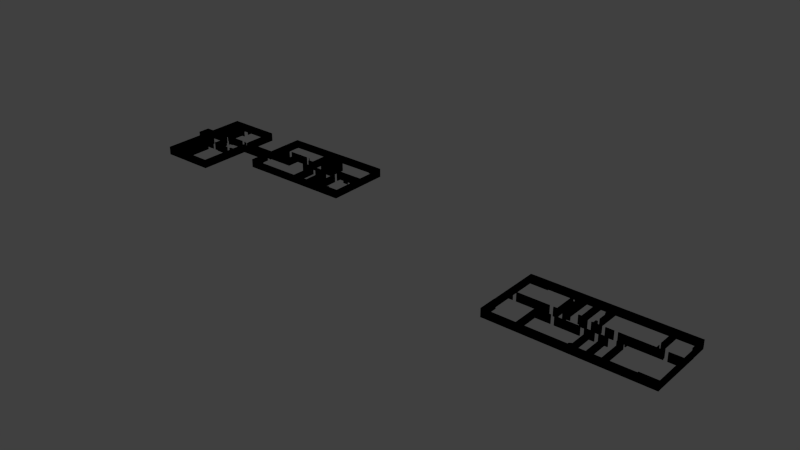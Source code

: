 # Source: second-floor.blend  (saved by Blender 2.78.0; exported with 4.5.12 LTS)
import bpy
from mathutils import Matrix  # noqa: F401  (used for matrix-valued properties, if any)

bpy.ops.wm.read_factory_settings(use_empty=True)
scene = bpy.context.scene
scene.name = 'Scene'

# ---- collections
col_collection_1 = bpy.data.collections.new('Collection 1'); scene.collection.children.link(col_collection_1)

# ---- materials (node trees are filled in below, after node groups)
mat_walls = bpy.data.materials.new('Walls')
mat_walls.alpha_threshold = 0.0
mat_walls.diffuse_color = (0.0, 0.0, 0.0, 1.0)
mat_walls.roughness = 0.5
mat_walls.specular_intensity = 1.0

# ---- material node trees

# ---- world
world_world = bpy.data.worlds.new('World'); scene.world = world_world
world_world.color = (0.05088, 0.05088, 0.05088)
world_world.use_sun_shadow = False
world_world.sun_shadow_jitter_overblur = 0.0
world_world.cycles.sampling_method = 'NONE'
world_world.cycles.sample_map_resolution = 256

# ---- meshes
me_walls = bpy.data.meshes.new('Walls')
me_walls.from_pydata([(0.1473, -0.03173, 0.0), (0.1546, -0.03173, 0.0), (0.1545, -0.03472, 0.0), (0.1543, -0.03472, 0.0), (0.1543, -0.03197, 0.0), (0.1472, -0.03197, 0.0), (0.1465, -0.03177, 0.0), (0.1472, -0.03181, 0.0), (0.1472, -0.05939, 0.0), (0.1463, -0.05931, 0.0), (0.1465, -0.02537, 0.0), (0.1419, -0.02529, 0.0), (0.1419, -0.03258, 0.0), (0.1464, -0.03266, 0.0), (0.1464, -0.03177, 0.0), (0.1425, -0.03169, 0.0), (0.1425, -0.02601, 0.0), (0.1466, -0.0261, 0.0), (0.178, -0.03701, 0.0), (0.1778, -0.03719, 0.0), (0.176, -0.03719, 0.0), (0.176, -0.03772, 0.0), (0.1759, -0.03782, 0.0), (0.1756, -0.03782, 0.0), (0.1756, -0.03802, 0.0), (0.1763, -0.03802, 0.0), (0.1763, -0.03744, 0.0), (0.1778, -0.03746, 0.0), (0.178, -0.03766, 0.0), (0.1629, -0.03713, 0.0), (0.1648, -0.03715, 0.0), (0.1648, -0.0377, 0.0), (0.1736, -0.03776, 0.0), (0.1736, -0.03802, 0.0), (0.1645, -0.03798, 0.0), (0.1645, -0.0374, 0.0), (0.1629, -0.0374, 0.0), (0.1629, -0.02875, 0.0), (0.1626, -0.02875, 0.0), (0.1626, -0.03697, 0.0), (0.1621, -0.03721, 0.0), (0.1619, -0.03717, 0.0), (0.1619, -0.03742, 0.0), (0.1623, -0.0374, 0.0), (0.1626, -0.03758, 0.0), (0.1629, -0.03738, 0.0), (0.1737, -0.02533, 0.0), (0.1646, -0.02531, 0.0), (0.1646, -0.02589, 0.0), (0.1632, -0.02587, 0.0), (0.1629, -0.02569, 0.0), (0.1626, -0.02587, 0.0), (0.1621, -0.02589, 0.0), (0.1621, -0.02612, 0.0), (0.1626, -0.02612, 0.0), (0.1626, -0.02695, 0.0), (0.1628, -0.02697, 0.0), (0.1629, -0.02622, 0.0), (0.1632, -0.02616, 0.0), (0.1648, -0.02616, 0.0), (0.1648, -0.02559, 0.0), (0.1736, -0.02559, 0.0), (0.1778, -0.02597, 0.0), (0.1764, -0.02595, 0.0), (0.1764, -0.02535, 0.0), (0.1757, -0.02537, 0.0), (0.1757, -0.02565, 0.0), (0.1762, -0.02565, 0.0), (0.1762, -0.02624, 0.0), (0.1778, -0.02624, 0.0), (0.1525, -0.03709, 0.0), (0.1524, -0.05344, 0.0), (0.1527, -0.05342, 0.0), (0.1528, -0.03734, 0.0), (0.1579, -0.0374, 0.0), (0.1579, -0.03798, 0.0), (0.1582, -0.03798, 0.0), (0.1582, -0.03736, 0.0), (0.1601, -0.0374, 0.0), (0.1601, -0.03713, 0.0), (0.1545, -0.03712, 0.0), (0.1546, -0.03609, 0.0), (0.1543, -0.03609, 0.0), (0.1543, -0.03713, 0.0), (0.1582, -0.03979, 0.0), (0.1579, -0.03981, 0.0), (0.1578, -0.05346, 0.0), (0.1582, -0.05346, 0.0), (0.1598, -0.0535, 0.0), (0.1524, -0.05344, 0.0), (0.1524, -0.0537, 0.0), (0.1598, -0.05372, 0.0), (0.1544, -0.05943, 0.0), (0.1596, -0.05945, 0.0), (0.1596, -0.05676, 0.0), (0.1599, -0.05672, 0.0), (0.1599, -0.05947, 0.0), (0.162, -0.05947, 0.0), (0.162, -0.06032, 0.0), (0.1463, -0.06022, 0.0), (0.1463, -0.05935, 0.0), (0.1541, -0.05945, 0.0), (0.1541, -0.0537, 0.0), (0.1544, -0.0537, 0.0), (0.1787, -0.05957, 0.0), (0.1786, -0.06042, 0.0), (0.162, -0.06034, 0.0), (0.162, -0.05947, 0.0), (0.1475, -0.02581, 0.0), (0.1581, -0.02597, 0.0), (0.158, -0.02529, 0.0), (0.1583, -0.02525, 0.0), (0.1583, -0.02585, 0.0), (0.1602, -0.02593, 0.0), (0.1602, -0.02614, 0.0), (0.1475, -0.02614, 0.0), (0.1529, -0.01159, 0.0), (0.1528, -0.02581, 0.0), (0.1526, -0.02581, 0.0), (0.1526, -0.01155, 0.0), (0.1584, -0.01168, 0.0), (0.1583, -0.02346, 0.0), (0.158, -0.02342, 0.0), (0.1581, -0.01164, 0.0), (0.1527, -0.01131, 0.0), (0.1603, -0.01131, 0.0), (0.1603, -0.01168, 0.0), (0.1526, -0.01159, 0.0), (0.16, -0.005721, 0.0), (0.1599, -0.008354, 0.0), (0.1602, -0.008395, 0.0), (0.1602, -0.005762, 0.0), (0.1545, -0.005721, 0.0), (0.1545, -0.01135, 0.0), (0.1548, -0.01135, 0.0), (0.1547, -0.005681, 0.0), (0.1625, -0.004871, 0.0), (0.1789, -0.004992, 0.0), (0.1789, -0.02513, 0.0), (0.1781, -0.02513, 0.0), (0.1781, -0.005762, 0.0), (0.1624, -0.005721, 0.0), (0.1466, -0.00466, 0.0), (0.1466, -0.02608, 0.0), (0.1475, -0.02608, 0.0), (0.1475, -0.005543, 0.0), (0.1624, -0.005691, 0.0), (0.1625, -0.004815, 0.0), (0.1779, -0.05951, 0.0), (0.1781, -0.02863, 0.0), (0.1784, -0.02863, 0.0), (0.1783, -0.02843, 0.0), (0.1786, -0.0284, 0.0), (0.1786, -0.02858, 0.0), (0.1788, -0.02863, 0.0), (0.1787, -0.05957, 0.0), (0.4376, -0.06765, 0.0), (0.436, -0.06768, 0.0), (0.436, -0.06732, 0.0), (0.4376, -0.06729, 0.0), (0.4431, -0.06772, 0.0), (0.4416, -0.06765, 0.0), (0.4417, -0.06729, 0.0), (0.4431, -0.06725, 0.0), (0.4474, -0.06911, 0.0), (0.4474, -0.06875, 0.0), (0.4435, -0.06871, 0.0), (0.4436, -0.05004, 0.0), (0.4431, -0.05011, 0.0), (0.4432, -0.06911, 0.0), (0.4514, -0.05004, 0.0), (0.4513, -0.06437, 0.0), (0.4509, -0.06437, 0.0), (0.4509, -0.05823, 0.0), (0.4502, -0.05826, 0.0), (0.4502, -0.05525, 0.0), (0.4509, -0.05528, 0.0), (0.4509, -0.05004, 0.0), (0.4546, -0.06908, 0.0), (0.4494, -0.06911, 0.0), (0.4495, -0.06871, 0.0), (0.4502, -0.06871, 0.0), (0.4502, -0.06649, 0.0), (0.4513, -0.06646, 0.0), (0.4513, -0.06868, 0.0), (0.4538, -0.06871, 0.0), (0.4539, -0.06735, 0.0), (0.4542, -0.06735, 0.0), (0.4542, -0.06878, 0.0), (0.4545, -0.06878, 0.0), (0.4611, -0.06871, 0.0), (0.4611, -0.06911, 0.0), (0.4566, -0.06911, 0.0), (0.4567, -0.06865, 0.0), (0.4677, -0.06871, 0.0), (0.4677, -0.06904, 0.0), (0.4631, -0.06908, 0.0), (0.4632, -0.06865, 0.0), (0.4823, -0.05011, 0.0), (0.4823, -0.0645, 0.0), (0.4818, -0.06443, 0.0), (0.4819, -0.05007, 0.0), (0.4145, -0.04977, 0.0), (0.4145, -0.05074, 0.0), (0.404, -0.0507, 0.0), (0.404, -0.04981, 0.0), (0.4066, -0.06911, 0.0), (0.4043, -0.06914, 0.0), (0.4044, -0.06878, 0.0), (0.4066, -0.06878, 0.0), (0.4942, -0.05007, 0.0), (0.4145, -0.05007, 0.0), (0.4145, -0.04977, 0.0), (0.4942, -0.04977, 0.0), (0.495, -0.06914, 0.0), (0.4878, -0.06908, 0.0), (0.4878, -0.06865, 0.0), (0.4949, -0.06861, 0.0), (0.4683, -0.06911, 0.0), (0.4858, -0.06908, 0.0), (0.4858, -0.06878, 0.0), (0.4855, -0.06875, 0.0), (0.4855, -0.06725, 0.0), (0.485, -0.06735, 0.0), (0.485, -0.06871, 0.0), (0.4822, -0.06875, 0.0), (0.4822, -0.06642, 0.0), (0.4819, -0.06642, 0.0), (0.4819, -0.06868, 0.0), (0.4683, -0.06871, 0.0), (0.4683, -0.06871, 0.0), (0.4682, -0.0707, 0.0), (0.4677, -0.07074, 0.0), (0.4678, -0.06868, 0.0), (0.4677, -0.07561, 0.0), (0.4661, -0.07561, 0.0), (0.4661, -0.07521, 0.0), (0.4677, -0.07525, 0.0), (0.4683, -0.09097, 0.0), (0.4683, -0.07266, 0.0), (0.4678, -0.07266, 0.0), (0.4677, -0.091, 0.0), (0.4604, -0.07561, 0.0), (0.4604, -0.09097, 0.0), (0.4598, -0.09093, 0.0), (0.4599, -0.07564, 0.0), (0.462, -0.07528, 0.0), (0.462, -0.07561, 0.0), (0.457, -0.07568, 0.0), (0.4571, -0.07525, 0.0), (0.4551, -0.07525, 0.0), (0.4551, -0.07571, 0.0), (0.4525, -0.07568, 0.0), (0.4525, -0.08964, 0.0), (0.4512, -0.0906, 0.0), (0.4512, -0.09097, 0.0), (0.4507, -0.09097, 0.0), (0.4507, -0.09017, 0.0), (0.4521, -0.08934, 0.0), (0.4522, -0.07564, 0.0), (0.4496, -0.07561, 0.0), (0.4496, -0.07521, 0.0), (0.4476, -0.07525, 0.0), (0.4476, -0.07571, 0.0), (0.4339, -0.07564, 0.0), (0.4339, -0.07521, 0.0), (0.4237, -0.07246, 0.0), (0.4232, -0.07246, 0.0), (0.4232, -0.09097, 0.0), (0.4237, -0.09097, 0.0), (0.4237, -0.07564, 0.0), (0.432, -0.07564, 0.0), (0.432, -0.07525, 0.0), (0.4237, -0.07531, 0.0), (0.436, -0.05007, 0.0), (0.4359, -0.06921, 0.0), (0.4342, -0.06911, 0.0), (0.4342, -0.06871, 0.0), (0.4355, -0.06868, 0.0), (0.4354, -0.05007, 0.0), (0.4354, -0.05866, 0.0), (0.4354, -0.05903, 0.0), (0.4314, -0.05903, 0.0), (0.4315, -0.05873, 0.0), (0.4314, -0.05296, 0.0), (0.4309, -0.05296, 0.0), (0.4309, -0.05001, 0.0), (0.4313, -0.05007, 0.0), (0.4321, -0.06914, 0.0), (0.4292, -0.06921, 0.0), (0.4292, -0.06871, 0.0), (0.431, -0.06868, 0.0), (0.431, -0.05501, 0.0), (0.4314, -0.05498, 0.0), (0.4314, -0.06865, 0.0), (0.4321, -0.06868, 0.0), (0.4271, -0.06868, 0.0), (0.4271, -0.06914, 0.0), (0.4236, -0.06918, 0.0), (0.4237, -0.07037, 0.0), (0.4232, -0.0703, 0.0), (0.4232, -0.06914, 0.0), (0.4086, -0.06914, 0.0), (0.4087, -0.06868, 0.0), (0.4043, -0.0508, 0.0), (0.4043, -0.08069, 0.0), (0.404, -0.08069, 0.0), (0.404, -0.05077, 0.0), (0.4043, -0.08065, 0.0), (0.4043, -0.0508, 0.0), (0.404, -0.0508, 0.0), (0.404, -0.08065, 0.0), (0.4051, -0.08075, 0.0), (0.405, -0.0913, 0.0), (0.4039, -0.09133, 0.0), (0.4039, -0.08072, 0.0), (0.485, -0.09123, 0.0), (0.405, -0.09127, 0.0), (0.405, -0.09097, 0.0), (0.485, -0.091, 0.0), (0.4954, -0.0903, 0.0), (0.4954, -0.09123, 0.0), (0.485, -0.09123, 0.0), (0.485, -0.0903, 0.0), (0.4954, -0.05923, 0.0), (0.4953, -0.0903, 0.0), (0.495, -0.0903, 0.0), (0.495, -0.05926, 0.0), (0.4953, -0.04976, 0.0), (0.4953, -0.05928, 0.0), (0.4942, -0.05928, 0.0), (0.4943, -0.04976, 0.0), (0.1997, -0.02556, 0.0), (0.2141, -0.02559, 0.0), (0.2141, -0.02588, 0.0), (0.1998, -0.02582, 0.0), (0.1997, -0.04094, 0.0), (0.1997, -0.04112, 0.0), (0.2337, -0.04112, 0.0), (0.2337, -0.04096, 0.0), (0.2343, -0.04086, 0.0), (0.2435, -0.04086, 0.0), (0.2435, -0.04112, 0.0), (0.2343, -0.0411, 0.0), (0.1989, -0.01796, 0.0), (0.1997, -0.01796, 0.0), (0.1997, -0.02585, 0.0), (0.199, -0.02585, 0.0), (0.1989, -0.02523, 0.0), (0.1784, -0.02524, 0.0), (0.1784, -0.0262, 0.0), (0.179, -0.02621, 0.0), (0.179, -0.02641, 0.0), (0.1793, -0.02641, 0.0), (0.1793, -0.02605, 0.0), (0.1844, -0.02601, 0.0), (0.1844, -0.02627, 0.0), (0.1989, -0.02625, 0.0), (0.1788, -0.02862, 0.0), (0.199, -0.02854, 0.0), (0.199, -0.02891, 0.0), (0.1825, -0.02891, 0.0), (0.1788, -0.02891, 0.0), (0.199, -0.03285, 0.0), (0.1997, -0.03285, 0.0), (0.1997, -0.04112, 0.0), (0.1989, -0.0411, 0.0), (0.199, -0.02852, 0.0), (0.1991, -0.02852, 0.0), (0.1991, -0.03282, 0.0), (0.199, -0.03282, 0.0), (0.1992, -0.02588, 0.0), (0.1992, -0.02682, 0.0), (0.199, -0.02679, 0.0), (0.1989, -0.02586, 0.0), (0.2668, -0.02595, 0.0), (0.2666, -0.02593, 0.0), (0.2666, -0.04013, 0.0), (0.2668, -0.04015, 0.0), (0.2668, -0.04019, 0.0), (0.26, -0.04019, 0.0), (0.2599, -0.03942, 0.0), (0.2592, -0.03939, 0.0), (0.2592, -0.04019, 0.0), (0.2585, -0.0402, 0.0), (0.2585, -0.04112, 0.0), (0.2668, -0.04113, 0.0), (0.2515, -0.04096, 0.0), (0.2584, -0.04099, 0.0), (0.2584, -0.04113, 0.0), (0.2515, -0.04109, 0.0), (0.2443, -0.04093, 0.0), (0.2512, -0.04096, 0.0), (0.2512, -0.04113, 0.0), (0.2443, -0.0411, 0.0), (0.2361, -0.02537, 0.0), (0.2445, -0.02537, 0.0), (0.2445, -0.02585, 0.0), (0.2443, -0.02585, 0.0), (0.2443, -0.04113, 0.0), (0.2435, -0.04113, 0.0), (0.2435, -0.02582, 0.0), (0.2361, -0.02579, 0.0), (0.2515, -0.02528, 0.0), (0.251, -0.02528, 0.0), (0.251, -0.02579, 0.0), (0.2512, -0.02582, 0.0), (0.2512, -0.0411, 0.0), (0.2515, -0.0411, 0.0), (0.2487, -0.02039, 0.0), (0.2668, -0.02041, 0.0), (0.2668, -0.02588, 0.0), (0.2659, -0.02582, 0.0), (0.2659, -0.02095, 0.0), (0.2614, -0.02093, 0.0), (0.2614, -0.02317, 0.0), (0.2611, -0.02312, 0.0), (0.2612, -0.02093, 0.0), (0.2564, -0.0209, 0.0), (0.2565, -0.02295, 0.0), (0.2594, -0.02295, 0.0), (0.2594, -0.02323, 0.0), (0.256, -0.02317, 0.0), (0.256, -0.02095, 0.0), (0.2515, -0.02098, 0.0), (0.2515, -0.0232, 0.0), (0.251, -0.0232, 0.0), (0.251, -0.0209, 0.0), (0.2487, -0.02087, 0.0), (0.2668, -0.003255, 0.0), (0.2666, -0.003255, 0.0), (0.2666, -0.02036, 0.0), (0.2668, -0.02039, 0.0), (0.2585, -0.002628, 0.0), (0.2584, -0.003232, 0.0), (0.2585, -0.003674, 0.0), (0.259, -0.003714, 0.0), (0.259, -0.003272, 0.0), (0.2659, -0.003232, 0.0), (0.2659, -0.003714, 0.0), (0.2664, -0.003714, 0.0), (0.2664, -0.003232, 0.0), (0.2669, -0.003232, 0.0), (0.2667, -0.002708, 0.0), (0.2368, -0.002588, 0.0), (0.2585, -0.002668, 0.0), (0.2585, -0.002869, 0.0), (0.2368, -0.002869, 0.0), (0.226, -0.02508, 0.0), (0.2266, -0.02508, 0.0), (0.2266, -0.02536, 0.0), (0.2343, -0.02536, 0.0), (0.2342, -0.02589, 0.0), (0.2343, -0.0411, 0.0), (0.2337, -0.04106, 0.0), (0.2337, -0.02585, 0.0), (0.226, -0.02581, 0.0), (0.2295, -0.02037, 0.0), (0.2322, -0.02037, 0.0), (0.2322, -0.0209, 0.0), (0.2295, -0.02094, 0.0), (0.2145, -0.01796, 0.0), (0.222, -0.018, 0.0), (0.222, -0.01848, 0.0), (0.2145, -0.01856, 0.0), (0.2093, -0.01796, 0.0), (0.2145, -0.018, 0.0), (0.2145, -0.02585, 0.0), (0.2141, -0.02585, 0.0), (0.2141, -0.01824, 0.0), (0.2093, -0.01828, 0.0), (0.1997, -0.018, 0.0), (0.2074, -0.018, 0.0), (0.2074, -0.01828, 0.0), (0.1997, -0.01824, 0.0), (0.1989, -0.01104, 0.0), (0.1991, -0.01104, 0.0), (0.1992, -0.01796, 0.0), (0.1989, -0.01796, 0.0), (0.2367, -0.01591, 0.0), (0.2367, -0.02041, 0.0), (0.2389, -0.02039, 0.0), (0.2389, -0.01957, 0.0), (0.2414, -0.01961, 0.0), (0.2414, -0.02037, 0.0), (0.2468, -0.02039, 0.0), (0.2468, -0.02092, 0.0), (0.2362, -0.02094, 0.0), (0.2362, -0.02041, 0.0), (0.2365, -0.02041, 0.0), (0.2364, -0.01591, 0.0), (0.2364, -0.01098, 0.0), (0.2368, -0.01098, 0.0), (0.2368, -0.01545, 0.0), (0.2437, -0.01538, 0.0), (0.2437, -0.01104, 0.0), (0.2442, -0.01104, 0.0), (0.2441, -0.01848, 0.0), (0.2436, -0.01848, 0.0), (0.2436, -0.01591, 0.0), (0.2415, -0.01591, 0.0), (0.2414, -0.01669, 0.0), (0.2389, -0.01671, 0.0), (0.2389, -0.01595, 0.0), (0.2364, -0.01591, 0.0), (0.2364, -0.002629, 0.0), (0.2368, -0.002629, 0.0), (0.2368, -0.01057, 0.0), (0.2441, -0.01057, 0.0), (0.2442, -0.01102, 0.0), (0.2364, -0.01097, 0.0), (0.2295, -0.002628, 0.0), (0.2364, -0.002668, 0.0), (0.2364, -0.002789, 0.0), (0.2294, -0.002809, 0.0), (0.229, -0.002629, 0.0), (0.2294, -0.002658, 0.0), (0.2295, -0.02087, 0.0), (0.2266, -0.02087, 0.0), (0.2266, -0.02118, 0.0), (0.2261, -0.02115, 0.0), (0.2261, -0.02058, 0.0), (0.2238, -0.01828, 0.0), (0.2238, -0.01797, 0.0), (0.224, -0.01797, 0.0), (0.2265, -0.02033, 0.0), (0.229, -0.02033, 0.0), (0.1994, -0.002629, 0.0), (0.229, -0.002629, 0.0), (0.229, -0.002829, 0.0), (0.1994, -0.002829, 0.0), (0.1989, -0.002658, 0.0), (0.1994, -0.002658, 0.0), (0.1994, -0.003227, 0.0), (0.1999, -0.003227, 0.0), (0.1999, -0.003711, 0.0), (0.1995, -0.003682, 0.0), (0.1996, -0.01054, 0.0), (0.1999, -0.01054, 0.0), (0.1999, -0.01102, 0.0), (0.1989, -0.01102, 0.0), (0.1473, -0.03173, 0.1), (0.1546, -0.03173, 0.1), (0.1545, -0.03472, 0.1), (0.1543, -0.03472, 0.1), (0.1543, -0.03197, 0.1), (0.1472, -0.03197, 0.1), (0.1465, -0.03177, 0.1), (0.1472, -0.03181, 0.1), (0.1472, -0.05939, 0.1), (0.1463, -0.05931, 0.1), (0.1465, -0.02537, 0.1), (0.1419, -0.02529, 0.1), (0.1419, -0.03258, 0.1), (0.1464, -0.03266, 0.1), (0.1464, -0.03177, 0.1), (0.1425, -0.03169, 0.1), (0.1425, -0.02601, 0.1), (0.1466, -0.0261, 0.1), (0.178, -0.03701, 0.1), (0.1778, -0.03719, 0.1), (0.176, -0.03719, 0.1), (0.176, -0.03772, 0.1), (0.1759, -0.03782, 0.1), (0.1756, -0.03782, 0.1), (0.1756, -0.03802, 0.1), (0.1763, -0.03802, 0.1), (0.1763, -0.03744, 0.1), (0.1778, -0.03746, 0.1), (0.178, -0.03766, 0.1), (0.1629, -0.03713, 0.1), (0.1648, -0.03715, 0.1), (0.1648, -0.0377, 0.1), (0.1736, -0.03776, 0.1), (0.1736, -0.03802, 0.1), (0.1645, -0.03798, 0.1), (0.1645, -0.0374, 0.1), (0.1629, -0.0374, 0.1), (0.1629, -0.02875, 0.1), (0.1626, -0.02875, 0.1), (0.1626, -0.03697, 0.1), (0.1621, -0.03721, 0.1), (0.1619, -0.03717, 0.1), (0.1619, -0.03742, 0.1), (0.1623, -0.0374, 0.1), (0.1626, -0.03758, 0.1), (0.1629, -0.03738, 0.1), (0.1737, -0.02533, 0.1), (0.1646, -0.02531, 0.1), (0.1646, -0.02589, 0.1), (0.1632, -0.02587, 0.1), (0.1629, -0.02569, 0.1), (0.1626, -0.02587, 0.1), (0.1621, -0.02589, 0.1), (0.1621, -0.02612, 0.1), (0.1626, -0.02612, 0.1), (0.1626, -0.02695, 0.1), (0.1628, -0.02697, 0.1), (0.1629, -0.02622, 0.1), (0.1632, -0.02616, 0.1), (0.1648, -0.02616, 0.1), (0.1648, -0.02559, 0.1), (0.1736, -0.02559, 0.1), (0.1778, -0.02597, 0.1), (0.1764, -0.02595, 0.1), (0.1764, -0.02535, 0.1), (0.1757, -0.02537, 0.1), (0.1757, -0.02565, 0.1), (0.1762, -0.02565, 0.1), (0.1762, -0.02624, 0.1), (0.1778, -0.02624, 0.1), (0.1525, -0.03709, 0.1), (0.1524, -0.05344, 0.1), (0.1527, -0.05342, 0.1), (0.1528, -0.03734, 0.1), (0.1579, -0.0374, 0.1), (0.1579, -0.03798, 0.1), (0.1582, -0.03798, 0.1), (0.1582, -0.03736, 0.1), (0.1601, -0.0374, 0.1), (0.1601, -0.03713, 0.1), (0.1545, -0.03712, 0.1), (0.1546, -0.03609, 0.1), (0.1543, -0.03609, 0.1), (0.1543, -0.03713, 0.1), (0.1582, -0.03979, 0.1), (0.1579, -0.03981, 0.1), (0.1578, -0.05346, 0.1), (0.1582, -0.05346, 0.1), (0.1598, -0.0535, 0.1), (0.1524, -0.05344, 0.1), (0.1524, -0.0537, 0.1), (0.1598, -0.05372, 0.1), (0.1544, -0.05943, 0.1), (0.1596, -0.05945, 0.1), (0.1596, -0.05676, 0.1), (0.1599, -0.05672, 0.1), (0.1599, -0.05947, 0.1), (0.162, -0.05947, 0.1), (0.162, -0.06032, 0.1), (0.1463, -0.06022, 0.1), (0.1463, -0.05935, 0.1), (0.1541, -0.05945, 0.1), (0.1541, -0.0537, 0.1), (0.1544, -0.0537, 0.1), (0.1787, -0.05957, 0.1), (0.1786, -0.06042, 0.1), (0.162, -0.06034, 0.1), (0.162, -0.05947, 0.1), (0.1475, -0.02581, 0.1), (0.1581, -0.02597, 0.1), (0.158, -0.02529, 0.1), (0.1583, -0.02525, 0.1), (0.1583, -0.02585, 0.1), (0.1602, -0.02593, 0.1), (0.1602, -0.02614, 0.1), (0.1475, -0.02614, 0.1), (0.1529, -0.01159, 0.1), (0.1528, -0.02581, 0.1), (0.1526, -0.02581, 0.1), (0.1526, -0.01155, 0.1), (0.1584, -0.01168, 0.1), (0.1583, -0.02346, 0.1), (0.158, -0.02342, 0.1), (0.1581, -0.01164, 0.1), (0.1527, -0.01131, 0.1), (0.1603, -0.01131, 0.1), (0.1603, -0.01168, 0.1), (0.1526, -0.01159, 0.1), (0.16, -0.005721, 0.1), (0.1599, -0.008354, 0.1), (0.1602, -0.008395, 0.1), (0.1602, -0.005762, 0.1), (0.1545, -0.005721, 0.1), (0.1545, -0.01135, 0.1), (0.1548, -0.01135, 0.1), (0.1547, -0.005681, 0.1), (0.1625, -0.004871, 0.1), (0.1789, -0.004992, 0.1), (0.1789, -0.02513, 0.1), (0.1781, -0.02513, 0.1), (0.1781, -0.005762, 0.1), (0.1624, -0.005721, 0.1), (0.1466, -0.00466, 0.1), (0.1466, -0.02608, 0.1), (0.1475, -0.02608, 0.1), (0.1475, -0.005543, 0.1), (0.1624, -0.005691, 0.1), (0.1625, -0.004815, 0.1), (0.1779, -0.05951, 0.1), (0.1781, -0.02863, 0.1), (0.1784, -0.02863, 0.1), (0.1783, -0.02843, 0.1), (0.1786, -0.0284, 0.1), (0.1786, -0.02858, 0.1), (0.1788, -0.02863, 0.1), (0.1787, -0.05957, 0.1), (0.4376, -0.06765, 0.1), (0.436, -0.06768, 0.1), (0.436, -0.06732, 0.1), (0.4376, -0.06729, 0.1), (0.4431, -0.06772, 0.1), (0.4416, -0.06765, 0.1), (0.4417, -0.06729, 0.1), (0.4431, -0.06725, 0.1), (0.4474, -0.06911, 0.1), (0.4474, -0.06875, 0.1), (0.4435, -0.06871, 0.1), (0.4436, -0.05004, 0.1), (0.4431, -0.05011, 0.1), (0.4432, -0.06911, 0.1), (0.4514, -0.05004, 0.1), (0.4513, -0.06437, 0.1), (0.4509, -0.06437, 0.1), (0.4509, -0.05823, 0.1), (0.4502, -0.05826, 0.1), (0.4502, -0.05525, 0.1), (0.4509, -0.05528, 0.1), (0.4509, -0.05004, 0.1), (0.4546, -0.06908, 0.1), (0.4494, -0.06911, 0.1), (0.4495, -0.06871, 0.1), (0.4502, -0.06871, 0.1), (0.4502, -0.06649, 0.1), (0.4513, -0.06646, 0.1), (0.4513, -0.06868, 0.1), (0.4538, -0.06871, 0.1), (0.4539, -0.06735, 0.1), (0.4542, -0.06735, 0.1), (0.4542, -0.06878, 0.1), (0.4545, -0.06878, 0.1), (0.4611, -0.06871, 0.1), (0.4611, -0.06911, 0.1), (0.4566, -0.06911, 0.1), (0.4567, -0.06865, 0.1), (0.4677, -0.06871, 0.1), (0.4677, -0.06904, 0.1), (0.4631, -0.06908, 0.1), (0.4632, -0.06865, 0.1), (0.4823, -0.05011, 0.1), (0.4823, -0.0645, 0.1), (0.4818, -0.06443, 0.1), (0.4819, -0.05007, 0.1), (0.4145, -0.04977, 0.1), (0.4145, -0.05074, 0.1), (0.404, -0.0507, 0.1), (0.404, -0.04981, 0.1), (0.4066, -0.06911, 0.1), (0.4043, -0.06914, 0.1), (0.4044, -0.06878, 0.1), (0.4066, -0.06878, 0.1), (0.4942, -0.05007, 0.1), (0.4145, -0.05007, 0.1), (0.4145, -0.04977, 0.1), (0.4942, -0.04977, 0.1), (0.495, -0.06914, 0.1), (0.4878, -0.06908, 0.1), (0.4878, -0.06865, 0.1), (0.4949, -0.06861, 0.1), (0.4683, -0.06911, 0.1), (0.4858, -0.06908, 0.1), (0.4858, -0.06878, 0.1), (0.4855, -0.06875, 0.1), (0.4855, -0.06725, 0.1), (0.485, -0.06735, 0.1), (0.485, -0.06871, 0.1), (0.4822, -0.06875, 0.1), (0.4822, -0.06642, 0.1), (0.4819, -0.06642, 0.1), (0.4819, -0.06868, 0.1), (0.4683, -0.06871, 0.1), (0.4683, -0.06871, 0.1), (0.4682, -0.0707, 0.1), (0.4677, -0.07074, 0.1), (0.4678, -0.06868, 0.1), (0.4677, -0.07561, 0.1), (0.4661, -0.07561, 0.1), (0.4661, -0.07521, 0.1), (0.4677, -0.07525, 0.1), (0.4683, -0.09097, 0.1), (0.4683, -0.07266, 0.1), (0.4678, -0.07266, 0.1), (0.4677, -0.091, 0.1), (0.4604, -0.07561, 0.1), (0.4604, -0.09097, 0.1), (0.4598, -0.09093, 0.1), (0.4599, -0.07564, 0.1), (0.462, -0.07528, 0.1), (0.462, -0.07561, 0.1), (0.457, -0.07568, 0.1), (0.4571, -0.07525, 0.1), (0.4551, -0.07525, 0.1), (0.4551, -0.07571, 0.1), (0.4525, -0.07568, 0.1), (0.4525, -0.08964, 0.1), (0.4512, -0.0906, 0.1), (0.4512, -0.09097, 0.1), (0.4507, -0.09097, 0.1), (0.4507, -0.09017, 0.1), (0.4521, -0.08934, 0.1), (0.4522, -0.07564, 0.1), (0.4496, -0.07561, 0.1), (0.4496, -0.07521, 0.1), (0.4476, -0.07525, 0.1), (0.4476, -0.07571, 0.1), (0.4339, -0.07564, 0.1), (0.4339, -0.07521, 0.1), (0.4237, -0.07246, 0.1), (0.4232, -0.07246, 0.1), (0.4232, -0.09097, 0.1), (0.4237, -0.09097, 0.1), (0.4237, -0.07564, 0.1), (0.432, -0.07564, 0.1), (0.432, -0.07525, 0.1), (0.4237, -0.07531, 0.1), (0.436, -0.05007, 0.1), (0.4359, -0.06921, 0.1), (0.4342, -0.06911, 0.1), (0.4342, -0.06871, 0.1), (0.4355, -0.06868, 0.1), (0.4354, -0.05007, 0.1), (0.4354, -0.05866, 0.1), (0.4354, -0.05903, 0.1), (0.4314, -0.05903, 0.1), (0.4315, -0.05873, 0.1), (0.4314, -0.05296, 0.1), (0.4309, -0.05296, 0.1), (0.4309, -0.05001, 0.1), (0.4313, -0.05007, 0.1), (0.4321, -0.06914, 0.1), (0.4292, -0.06921, 0.1), (0.4292, -0.06871, 0.1), (0.431, -0.06868, 0.1), (0.431, -0.05501, 0.1), (0.4314, -0.05498, 0.1), (0.4314, -0.06865, 0.1), (0.4321, -0.06868, 0.1), (0.4271, -0.06868, 0.1), (0.4271, -0.06914, 0.1), (0.4236, -0.06918, 0.1), (0.4237, -0.07037, 0.1), (0.4232, -0.0703, 0.1), (0.4232, -0.06914, 0.1), (0.4086, -0.06914, 0.1), (0.4087, -0.06868, 0.1), (0.4043, -0.0508, 0.1), (0.4043, -0.08069, 0.1), (0.404, -0.08069, 0.1), (0.404, -0.05077, 0.1), (0.4043, -0.08065, 0.1), (0.4043, -0.0508, 0.1), (0.404, -0.0508, 0.1), (0.404, -0.08065, 0.1), (0.4051, -0.08075, 0.1), (0.405, -0.0913, 0.1), (0.4039, -0.09133, 0.1), (0.4039, -0.08072, 0.1), (0.485, -0.09123, 0.1), (0.405, -0.09127, 0.1), (0.405, -0.09097, 0.1), (0.485, -0.091, 0.1), (0.4954, -0.0903, 0.1), (0.4954, -0.09123, 0.1), (0.485, -0.09123, 0.1), (0.485, -0.0903, 0.1), (0.4954, -0.05923, 0.1), (0.4953, -0.0903, 0.1), (0.495, -0.0903, 0.1), (0.495, -0.05926, 0.1), (0.4953, -0.04976, 0.1), (0.4953, -0.05928, 0.1), (0.4942, -0.05928, 0.1), (0.4943, -0.04976, 0.1), (0.1997, -0.02556, 0.1), (0.2141, -0.02559, 0.1), (0.2141, -0.02588, 0.1), (0.1998, -0.02582, 0.1), (0.1997, -0.04094, 0.1), (0.1997, -0.04112, 0.1), (0.2337, -0.04112, 0.1), (0.2337, -0.04096, 0.1), (0.2343, -0.04086, 0.1), (0.2435, -0.04086, 0.1), (0.2435, -0.04112, 0.1), (0.2343, -0.0411, 0.1), (0.1989, -0.01796, 0.1), (0.1997, -0.01796, 0.1), (0.1997, -0.02585, 0.1), (0.199, -0.02585, 0.1), (0.1989, -0.02523, 0.1), (0.1784, -0.02524, 0.1), (0.1784, -0.0262, 0.1), (0.179, -0.02621, 0.1), (0.179, -0.02641, 0.1), (0.1793, -0.02641, 0.1), (0.1793, -0.02605, 0.1), (0.1844, -0.02601, 0.1), (0.1844, -0.02627, 0.1), (0.1989, -0.02625, 0.1), (0.1788, -0.02862, 0.1), (0.199, -0.02854, 0.1), (0.199, -0.02891, 0.1), (0.1825, -0.02891, 0.1), (0.1788, -0.02891, 0.1), (0.199, -0.03285, 0.1), (0.1997, -0.03285, 0.1), (0.1997, -0.04112, 0.1), (0.1989, -0.0411, 0.1), (0.199, -0.02852, 0.1), (0.1991, -0.02852, 0.1), (0.1991, -0.03282, 0.1), (0.199, -0.03282, 0.1), (0.1992, -0.02588, 0.1), (0.1992, -0.02682, 0.1), (0.199, -0.02679, 0.1), (0.1989, -0.02586, 0.1), (0.2668, -0.02595, 0.1), (0.2666, -0.02593, 0.1), (0.2666, -0.04013, 0.1), (0.2668, -0.04015, 0.1), (0.2668, -0.04019, 0.1), (0.26, -0.04019, 0.1), (0.2599, -0.03942, 0.1), (0.2592, -0.03939, 0.1), (0.2592, -0.04019, 0.1), (0.2585, -0.0402, 0.1), (0.2585, -0.04112, 0.1), (0.2668, -0.04113, 0.1), (0.2515, -0.04096, 0.1), (0.2584, -0.04099, 0.1), (0.2584, -0.04113, 0.1), (0.2515, -0.04109, 0.1), (0.2443, -0.04093, 0.1), (0.2512, -0.04096, 0.1), (0.2512, -0.04113, 0.1), (0.2443, -0.0411, 0.1), (0.2361, -0.02537, 0.1), (0.2445, -0.02537, 0.1), (0.2445, -0.02585, 0.1), (0.2443, -0.02585, 0.1), (0.2443, -0.04113, 0.1), (0.2435, -0.04113, 0.1), (0.2435, -0.02582, 0.1), (0.2361, -0.02579, 0.1), (0.2515, -0.02528, 0.1), (0.251, -0.02528, 0.1), (0.251, -0.02579, 0.1), (0.2512, -0.02582, 0.1), (0.2512, -0.0411, 0.1), (0.2515, -0.0411, 0.1), (0.2487, -0.02039, 0.1), (0.2668, -0.02041, 0.1), (0.2668, -0.02588, 0.1), (0.2659, -0.02582, 0.1), (0.2659, -0.02095, 0.1), (0.2614, -0.02093, 0.1), (0.2614, -0.02317, 0.1), (0.2611, -0.02312, 0.1), (0.2612, -0.02093, 0.1), (0.2564, -0.0209, 0.1), (0.2565, -0.02295, 0.1), (0.2594, -0.02295, 0.1), (0.2594, -0.02323, 0.1), (0.256, -0.02317, 0.1), (0.256, -0.02095, 0.1), (0.2515, -0.02098, 0.1), (0.2515, -0.0232, 0.1), (0.251, -0.0232, 0.1), (0.251, -0.0209, 0.1), (0.2487, -0.02087, 0.1), (0.2668, -0.003255, 0.1), (0.2666, -0.003255, 0.1), (0.2666, -0.02036, 0.1), (0.2668, -0.02039, 0.1), (0.2585, -0.002628, 0.1), (0.2584, -0.003232, 0.1), (0.2585, -0.003674, 0.1), (0.259, -0.003714, 0.1), (0.259, -0.003272, 0.1), (0.2659, -0.003232, 0.1), (0.2659, -0.003714, 0.1), (0.2664, -0.003714, 0.1), (0.2664, -0.003232, 0.1), (0.2669, -0.003232, 0.1), (0.2667, -0.002708, 0.1), (0.2368, -0.002588, 0.1), (0.2585, -0.002668, 0.1), (0.2585, -0.002869, 0.1), (0.2368, -0.002869, 0.1), (0.226, -0.02508, 0.1), (0.2266, -0.02508, 0.1), (0.2266, -0.02536, 0.1), (0.2343, -0.02536, 0.1), (0.2342, -0.02589, 0.1), (0.2343, -0.0411, 0.1), (0.2337, -0.04106, 0.1), (0.2337, -0.02585, 0.1), (0.226, -0.02581, 0.1), (0.2295, -0.02037, 0.1), (0.2322, -0.02037, 0.1), (0.2322, -0.0209, 0.1), (0.2295, -0.02094, 0.1), (0.2145, -0.01796, 0.1), (0.222, -0.018, 0.1), (0.222, -0.01848, 0.1), (0.2145, -0.01856, 0.1), (0.2093, -0.01796, 0.1), (0.2145, -0.018, 0.1), (0.2145, -0.02585, 0.1), (0.2141, -0.02585, 0.1), (0.2141, -0.01824, 0.1), (0.2093, -0.01828, 0.1), (0.1997, -0.018, 0.1), (0.2074, -0.018, 0.1), (0.2074, -0.01828, 0.1), (0.1997, -0.01824, 0.1), (0.1989, -0.01104, 0.1), (0.1991, -0.01104, 0.1), (0.1992, -0.01796, 0.1), (0.1989, -0.01796, 0.1), (0.2367, -0.01591, 0.1), (0.2367, -0.02041, 0.1), (0.2389, -0.02039, 0.1), (0.2389, -0.01957, 0.1), (0.2414, -0.01961, 0.1), (0.2414, -0.02037, 0.1), (0.2468, -0.02039, 0.1), (0.2468, -0.02092, 0.1), (0.2362, -0.02094, 0.1), (0.2362, -0.02041, 0.1), (0.2365, -0.02041, 0.1), (0.2364, -0.01591, 0.1), (0.2364, -0.01098, 0.1), (0.2368, -0.01098, 0.1), (0.2368, -0.01545, 0.1), (0.2437, -0.01538, 0.1), (0.2437, -0.01104, 0.1), (0.2442, -0.01104, 0.1), (0.2441, -0.01848, 0.1), (0.2436, -0.01848, 0.1), (0.2436, -0.01591, 0.1), (0.2415, -0.01591, 0.1), (0.2414, -0.01669, 0.1), (0.2389, -0.01671, 0.1), (0.2389, -0.01595, 0.1), (0.2364, -0.01591, 0.1), (0.2364, -0.002629, 0.1), (0.2368, -0.002629, 0.1), (0.2368, -0.01057, 0.1), (0.2441, -0.01057, 0.1), (0.2442, -0.01102, 0.1), (0.2364, -0.01097, 0.1), (0.2295, -0.002628, 0.1), (0.2364, -0.002668, 0.1), (0.2364, -0.002789, 0.1), (0.2294, -0.002809, 0.1), (0.229, -0.002629, 0.1), (0.2294, -0.002658, 0.1), (0.2295, -0.02087, 0.1), (0.2266, -0.02087, 0.1), (0.2266, -0.02118, 0.1), (0.2261, -0.02115, 0.1), (0.2261, -0.02058, 0.1), (0.2238, -0.01828, 0.1), (0.2238, -0.01797, 0.1), (0.224, -0.01797, 0.1), (0.2265, -0.02033, 0.1), (0.229, -0.02033, 0.1), (0.1994, -0.002629, 0.1), (0.229, -0.002629, 0.1), (0.229, -0.002829, 0.1), (0.1994, -0.002829, 0.1), (0.1989, -0.002658, 0.1), (0.1994, -0.002658, 0.1), (0.1994, -0.003227, 0.1), (0.1999, -0.003227, 0.1), (0.1999, -0.003711, 0.1), (0.1995, -0.003682, 0.1), (0.1996, -0.01054, 0.1), (0.1999, -0.01054, 0.1), (0.1999, -0.01102, 0.1), (0.1989, -0.01102, 0.1)], [], [(5, 0, 1), (5, 1, 4), (4, 1, 2), (3, 4, 2), (9, 6, 7), (9, 7, 8), (12, 11, 16), (16, 11, 10), (16, 10, 17), (12, 16, 15), (12, 15, 14), (12, 14, 13), (19, 18, 28), (21, 20, 26), (26, 20, 19), (26, 19, 27), (27, 19, 28), (21, 26, 25), (22, 21, 25), (24, 23, 22), (24, 22, 25), (36, 29, 30), (36, 30, 35), (35, 30, 31), (34, 35, 31), (34, 31, 32), (34, 32, 33), (39, 38, 37), (39, 37, 45), (40, 39, 45), (42, 41, 40), (42, 40, 43), (43, 40, 45), (43, 45, 44), (48, 47, 60), (60, 47, 46), (60, 46, 61), (48, 60, 59), (51, 50, 49), (52, 51, 49), (52, 49, 48), (53, 52, 48), (53, 48, 54), (54, 48, 59), (55, 54, 57), (57, 54, 58), (58, 54, 59), (55, 57, 56), (65, 64, 67), (67, 64, 63), (66, 65, 67), (68, 67, 63), (68, 63, 62), (68, 62, 69), (83, 82, 81), (83, 81, 80), (71, 70, 73), (73, 70, 83), (83, 80, 79), (73, 83, 79), (73, 79, 77), (77, 79, 78), (71, 73, 72), (74, 73, 77), (74, 77, 76), (75, 74, 76), (85, 84, 87), (86, 85, 87), (90, 89, 88), (90, 88, 91), (101, 102, 103), (101, 103, 92), (94, 95, 96), (93, 94, 96), (99, 100, 101), (101, 92, 93), (99, 101, 93), (99, 93, 96), (99, 96, 97), (99, 97, 98), (106, 107, 104), (106, 104, 105), (110, 111, 112), (109, 110, 112), (115, 108, 109), (109, 112, 113), (109, 113, 114), (115, 109, 114), (118, 119, 116), (118, 116, 117), (122, 123, 120), (122, 120, 121), (127, 124, 125), (127, 125, 126), (129, 128, 131), (129, 131, 130), (132, 135, 134), (133, 132, 134), (141, 136, 137), (141, 137, 140), (140, 137, 138), (139, 140, 138), (143, 142, 145), (145, 142, 147), (145, 147, 146), (143, 145, 144), (151, 152, 153), (150, 151, 153), (150, 153, 154), (148, 149, 150), (148, 150, 154), (148, 154, 155), (158, 159, 156), (157, 158, 156), (162, 163, 160), (161, 162, 160), (168, 167, 166), (169, 168, 166), (169, 166, 165), (169, 165, 164), (176, 177, 170), (176, 170, 171), (174, 175, 176), (174, 176, 173), (173, 176, 171), (172, 173, 171), (182, 183, 184), (181, 182, 184), (185, 186, 187), (185, 187, 188), (181, 184, 185), (179, 180, 181), (179, 181, 185), (179, 185, 188), (179, 188, 189), (179, 189, 178), (192, 193, 190), (192, 190, 191), (196, 197, 194), (196, 194, 195), (200, 201, 198), (200, 198, 199), (205, 202, 203), (204, 205, 203), (207, 208, 209), (207, 209, 206), (211, 212, 213), (211, 213, 210), (216, 217, 214), (215, 216, 214), (228, 227, 226), (228, 226, 225), (223, 222, 221), (224, 223, 221), (229, 228, 225), (218, 229, 225), (225, 224, 221), (218, 225, 221), (218, 221, 220), (218, 220, 219), (232, 233, 230), (232, 230, 231), (235, 236, 237), (235, 237, 234), (241, 240, 239), (241, 239, 238), (245, 242, 243), (244, 245, 243), (248, 249, 246), (248, 246, 247), (260, 261, 250), (260, 250, 259), (259, 250, 251), (258, 259, 252), (252, 259, 251), (258, 252, 253), (257, 258, 253), (257, 253, 254), (256, 257, 254), (256, 254, 255), (264, 265, 262), (264, 262, 263), (268, 267, 266), (268, 266, 273), (273, 272, 271), (268, 273, 270), (270, 273, 271), (268, 270, 269), (278, 279, 274), (278, 274, 275), (277, 278, 275), (276, 277, 275), (283, 280, 281), (282, 283, 281), (285, 286, 287), (285, 287, 284), (292, 293, 294), (291, 292, 294), (291, 294, 295), (290, 291, 295), (290, 295, 288), (289, 290, 288), (302, 303, 296), (302, 296, 297), (301, 302, 297), (300, 301, 298), (298, 301, 297), (300, 298, 299), (306, 307, 304), (306, 304, 305), (311, 310, 309), (311, 309, 308), (314, 315, 312), (314, 312, 313), (317, 318, 319), (317, 319, 316), (322, 323, 320), (322, 320, 321), (327, 324, 325), (326, 327, 325), (330, 331, 328), (330, 328, 329), (335, 332, 333), (335, 333, 334), (337, 336, 339), (337, 339, 338), (343, 340, 341), (343, 341, 342), (347, 344, 345), (347, 345, 346), (349, 348, 357), (350, 349, 354), (354, 349, 355), (355, 349, 357), (356, 355, 357), (350, 354, 351), (351, 354, 353), (352, 351, 353), (358, 359, 360), (362, 358, 360), (361, 362, 360), (366, 363, 364), (366, 364, 365), (370, 367, 368), (370, 368, 369), (373, 374, 371), (373, 371, 372), (377, 376, 375), (377, 375, 378), (383, 382, 381), (383, 381, 380), (384, 383, 380), (384, 380, 379), (384, 379, 386), (385, 384, 386), (390, 387, 388), (390, 388, 389), (394, 391, 392), (394, 392, 393), (402, 395, 396), (402, 396, 401), (401, 396, 397), (400, 401, 398), (398, 401, 397), (400, 398, 399), (405, 404, 403), (405, 403, 406), (406, 403, 408), (407, 406, 408), (428, 409, 410), (428, 410, 418), (418, 410, 414), (414, 410, 413), (413, 410, 411), (427, 428, 418), (426, 427, 424), (424, 427, 418), (424, 418, 423), (423, 418, 419), (417, 418, 414), (416, 417, 414), (416, 414, 415), (422, 423, 419), (412, 413, 411), (426, 424, 425), (422, 419, 420), (422, 420, 421), (431, 430, 429), (431, 429, 432), (434, 433, 443), (434, 443, 442), (435, 434, 437), (437, 434, 438), (438, 434, 442), (439, 438, 441), (441, 438, 442), (439, 441, 440), (435, 437, 436), (447, 444, 445), (447, 445, 446), (456, 448, 449), (456, 449, 450), (456, 450, 451), (456, 451, 455), (455, 451, 452), (454, 455, 452), (454, 452, 453), (460, 457, 458), (460, 458, 459), (464, 461, 462), (464, 462, 463), (470, 465, 466), (470, 466, 469), (469, 466, 467), (468, 469, 467), (474, 471, 472), (474, 472, 473), (478, 475, 476), (478, 476, 477), (489, 490, 479), (489, 479, 480), (481, 482, 483), (481, 483, 484), (481, 484, 485), (480, 481, 485), (480, 485, 486), (487, 488, 489), (487, 489, 480), (487, 480, 486), (504, 491, 492), (504, 492, 493), (494, 495, 496), (494, 496, 497), (493, 494, 499), (499, 494, 497), (504, 493, 499), (503, 504, 500), (500, 504, 499), (503, 500, 501), (498, 499, 497), (502, 503, 501), (510, 505, 506), (510, 506, 507), (510, 507, 508), (510, 508, 509), (514, 511, 512), (514, 512, 513), (526, 515, 516), (526, 516, 517), (522, 523, 524), (522, 524, 525), (521, 522, 525), (521, 525, 526), (521, 526, 517), (520, 521, 518), (518, 521, 517), (520, 518, 519), (530, 527, 528), (530, 528, 529), (540, 531, 532), (540, 532, 533), (540, 533, 536), (536, 533, 534), (536, 534, 535), (540, 536, 537), (540, 537, 538), (540, 538, 539), (546, 542, 541), (546, 545, 542), (545, 543, 542), (544, 543, 545), (550, 548, 547), (550, 549, 548), (553, 557, 552), (557, 551, 552), (557, 558, 551), (553, 556, 557), (553, 555, 556), (553, 554, 555), (560, 569, 559), (562, 567, 561), (567, 560, 561), (567, 568, 560), (568, 569, 560), (562, 566, 567), (563, 566, 562), (565, 563, 564), (565, 566, 563), (577, 571, 570), (577, 576, 571), (576, 572, 571), (575, 572, 576), (575, 573, 572), (575, 574, 573), (580, 578, 579), (580, 586, 578), (581, 586, 580), (583, 581, 582), (583, 584, 581), (584, 586, 581), (584, 585, 586), (589, 601, 588), (601, 587, 588), (601, 602, 587), (589, 600, 601), (592, 590, 591), (593, 590, 592), (593, 589, 590), (594, 589, 593), (594, 595, 589), (595, 600, 589), (596, 598, 595), (598, 599, 595), (599, 600, 595), (596, 597, 598), (606, 608, 605), (608, 604, 605), (607, 608, 606), (609, 604, 608), (609, 603, 604), (609, 610, 603), (624, 622, 623), (624, 621, 622), (612, 614, 611), (614, 624, 611), (624, 620, 621), (614, 620, 624), (614, 618, 620), (618, 619, 620), (612, 613, 614), (615, 618, 614), (615, 617, 618), (616, 617, 615), (626, 628, 625), (627, 628, 626), (631, 629, 630), (631, 632, 629), (642, 644, 643), (642, 633, 644), (635, 637, 636), (634, 637, 635), (640, 642, 641), (642, 634, 633), (640, 634, 642), (640, 637, 634), (640, 638, 637), (640, 639, 638), (647, 645, 648), (647, 646, 645), (651, 653, 652), (650, 653, 651), (656, 650, 649), (650, 654, 653), (650, 655, 654), (656, 655, 650), (659, 657, 660), (659, 658, 657), (663, 661, 664), (663, 662, 661), (668, 666, 665), (668, 667, 666), (670, 672, 669), (670, 671, 672), (673, 675, 676), (674, 675, 673), (682, 678, 677), (682, 681, 678), (681, 679, 678), (680, 679, 681), (684, 686, 683), (686, 688, 683), (686, 687, 688), (684, 685, 686), (692, 694, 693), (691, 694, 692), (691, 695, 694), (689, 691, 690), (689, 695, 691), (689, 696, 695), (699, 697, 700), (698, 697, 699), (703, 701, 704), (702, 701, 703), (709, 707, 708), (710, 707, 709), (710, 706, 707), (710, 705, 706), (717, 711, 718), (717, 712, 711), (715, 717, 716), (715, 714, 717), (714, 712, 717), (713, 712, 714), (723, 725, 724), (722, 725, 723), (726, 728, 727), (726, 729, 728), (722, 726, 725), (720, 722, 721), (720, 726, 722), (720, 729, 726), (720, 730, 729), (720, 719, 730), (733, 731, 734), (733, 732, 731), (737, 735, 738), (737, 736, 735), (741, 739, 742), (741, 740, 739), (746, 744, 743), (745, 744, 746), (748, 750, 749), (748, 747, 750), (752, 754, 753), (752, 751, 754), (757, 755, 758), (756, 755, 757), (769, 767, 768), (769, 766, 767), (764, 762, 763), (765, 762, 764), (770, 766, 769), (759, 766, 770), (766, 762, 765), (759, 762, 766), (759, 761, 762), (759, 760, 761), (773, 771, 774), (773, 772, 771), (776, 778, 777), (776, 775, 778), (782, 780, 781), (782, 779, 780), (786, 784, 783), (785, 784, 786), (789, 787, 790), (789, 788, 787), (801, 791, 802), (801, 800, 791), (800, 792, 791), (799, 793, 800), (793, 792, 800), (799, 794, 793), (798, 794, 799), (798, 795, 794), (797, 795, 798), (797, 796, 795), (805, 803, 806), (805, 804, 803), (809, 807, 808), (809, 814, 807), (814, 812, 813), (809, 811, 814), (811, 812, 814), (809, 810, 811), (819, 815, 820), (819, 816, 815), (818, 816, 819), (817, 816, 818), (824, 822, 821), (823, 822, 824), (826, 828, 827), (826, 825, 828), (833, 835, 834), (832, 835, 833), (832, 836, 835), (831, 836, 832), (831, 829, 836), (830, 829, 831), (843, 837, 844), (843, 838, 837), (842, 838, 843), (841, 839, 842), (839, 838, 842), (841, 840, 839), (847, 845, 848), (847, 846, 845), (852, 850, 851), (852, 849, 850), (855, 853, 856), (855, 854, 853), (858, 860, 859), (858, 857, 860), (863, 861, 864), (863, 862, 861), (868, 866, 865), (867, 866, 868), (871, 869, 872), (871, 870, 869), (876, 874, 873), (876, 875, 874), (878, 880, 877), (878, 879, 880), (884, 882, 881), (884, 883, 882), (888, 886, 885), (888, 887, 886), (890, 898, 889), (891, 895, 890), (895, 896, 890), (896, 898, 890), (897, 898, 896), (891, 892, 895), (892, 894, 895), (893, 894, 892), (899, 901, 900), (903, 901, 899), (902, 901, 903), (907, 905, 904), (907, 906, 905), (911, 909, 908), (911, 910, 909), (914, 912, 915), (914, 913, 912), (918, 916, 917), (918, 919, 916), (924, 922, 923), (924, 921, 922), (925, 921, 924), (925, 920, 921), (925, 927, 920), (926, 927, 925), (931, 929, 928), (931, 930, 929), (935, 933, 932), (935, 934, 933), (943, 937, 936), (943, 942, 937), (942, 938, 937), (941, 939, 942), (939, 938, 942), (941, 940, 939), (946, 944, 945), (946, 947, 944), (947, 949, 944), (948, 949, 947), (969, 951, 950), (969, 959, 951), (959, 955, 951), (955, 954, 951), (954, 952, 951), (968, 959, 969), (967, 965, 968), (965, 959, 968), (965, 964, 959), (964, 960, 959), (958, 955, 959), (957, 955, 958), (957, 956, 955), (963, 960, 964), (953, 952, 954), (967, 966, 965), (963, 961, 960), (963, 962, 961), (972, 970, 971), (972, 973, 970), (975, 984, 974), (975, 983, 984), (976, 978, 975), (978, 979, 975), (979, 983, 975), (980, 982, 979), (982, 983, 979), (980, 981, 982), (976, 977, 978), (988, 986, 985), (988, 987, 986), (997, 990, 989), (997, 991, 990), (997, 992, 991), (997, 996, 992), (996, 993, 992), (995, 993, 996), (995, 994, 993), (1001, 999, 998), (1001, 1000, 999), (1005, 1003, 1002), (1005, 1004, 1003), (1011, 1007, 1006), (1011, 1010, 1007), (1010, 1008, 1007), (1009, 1008, 1010), (1015, 1013, 1012), (1015, 1014, 1013), (1019, 1017, 1016), (1019, 1018, 1017), (1030, 1020, 1031), (1030, 1021, 1020), (1022, 1024, 1023), (1022, 1025, 1024), (1022, 1026, 1025), (1021, 1026, 1022), (1021, 1027, 1026), (1028, 1030, 1029), (1028, 1021, 1030), (1028, 1027, 1021), (1045, 1033, 1032), (1045, 1034, 1033), (1035, 1037, 1036), (1035, 1038, 1037), (1034, 1040, 1035), (1040, 1038, 1035), (1045, 1040, 1034), (1044, 1041, 1045), (1041, 1040, 1045), (1044, 1042, 1041), (1039, 1038, 1040), (1043, 1042, 1044), (1051, 1047, 1046), (1051, 1048, 1047), (1051, 1049, 1048), (1051, 1050, 1049), (1055, 1053, 1052), (1055, 1054, 1053), (1067, 1057, 1056), (1067, 1058, 1057), (1063, 1065, 1064), (1063, 1066, 1065), (1062, 1066, 1063), (1062, 1067, 1066), (1062, 1058, 1067), (1061, 1059, 1062), (1059, 1058, 1062), (1061, 1060, 1059), (1071, 1069, 1068), (1071, 1070, 1069), (1081, 1073, 1072), (1081, 1074, 1073), (1081, 1077, 1074), (1077, 1075, 1074), (1077, 1076, 1075), (1081, 1078, 1077), (1081, 1079, 1078), (1081, 1080, 1079), (239, 240, 781, 780), (102, 101, 642, 643), (381, 382, 923, 922), (98, 97, 638, 639), (523, 522, 1063, 1064), (240, 241, 782, 781), (515, 526, 1067, 1056), (387, 390, 931, 928), (242, 245, 786, 783), (389, 388, 929, 930), (244, 243, 784, 785), (94, 93, 634, 635), (526, 525, 1066, 1067), (390, 389, 930, 931), (245, 244, 785, 786), (101, 100, 641, 642), (388, 387, 928, 929), (243, 242, 783, 784), (97, 96, 637, 638), (518, 517, 1058, 1059), (391, 394, 935, 932), (246, 249, 790, 787), (93, 92, 633, 634), (519, 518, 1059, 1060), (393, 392, 933, 934), (247, 246, 787, 788), (99, 98, 639, 640), (525, 524, 1065, 1066), (394, 393, 934, 935), (248, 247, 788, 789), (521, 520, 1061, 1062), (392, 391, 932, 933), (249, 248, 789, 790), (104, 107, 648, 645), (517, 516, 1057, 1058), (105, 104, 645, 646), (524, 523, 1064, 1065), (400, 399, 940, 941), (258, 257, 798, 799), (106, 105, 646, 647), (520, 519, 1060, 1061), (399, 398, 939, 940), (250, 261, 802, 791), (107, 106, 647, 648), (516, 515, 1056, 1057), (401, 400, 941, 942), (113, 112, 653, 654), (522, 521, 1062, 1063), (261, 260, 801, 802), (115, 114, 655, 656), (114, 113, 654, 655), (402, 401, 942, 943), (253, 252, 793, 794), (527, 530, 1071, 1068), (396, 395, 936, 937), (254, 253, 794, 795), (109, 108, 649, 650), (529, 528, 1069, 1070), (397, 396, 937, 938), (530, 529, 1070, 1071), (112, 111, 652, 653), (528, 527, 1068, 1069), (395, 402, 943, 936), (398, 397, 938, 939), (108, 115, 656, 649), (539, 538, 1079, 1080), (260, 259, 800, 801), (110, 109, 650, 651), (256, 255, 796, 797), (407, 408, 949, 948), (111, 110, 651, 652), (252, 251, 792, 793), (534, 533, 1074, 1075), (405, 406, 947, 946), (259, 258, 799, 800), (116, 119, 660, 657), (403, 404, 945, 944), (255, 254, 795, 796), (117, 116, 657, 658), (535, 534, 1075, 1076), (404, 405, 946, 945), (118, 117, 658, 659), (531, 540, 1081, 1072), (406, 407, 948, 947), (251, 250, 791, 792), (119, 118, 659, 660), (537, 536, 1077, 1078), (408, 403, 944, 949), (257, 256, 797, 798), (262, 265, 806, 803), (120, 123, 664, 661), (533, 532, 1073, 1074), (418, 417, 958, 959), (263, 262, 803, 804), (121, 120, 661, 662), (540, 539, 1080, 1081), (415, 414, 955, 956), (264, 263, 804, 805), (122, 121, 662, 663), (536, 535, 1076, 1077), (265, 264, 805, 806), (123, 122, 663, 664), (412, 411, 952, 953), (532, 531, 1072, 1073), (423, 422, 963, 964), (270, 271, 812, 811), (124, 127, 668, 665), (538, 537, 1078, 1079), (269, 270, 811, 810), (126, 125, 666, 667), (271, 272, 813, 812), (127, 126, 667, 668), (426, 425, 966, 967), (272, 273, 814, 813), (125, 124, 665, 666), (413, 412, 953, 954), (266, 267, 808, 807), (131, 128, 669, 672), (130, 131, 672, 671), (3, 2, 543, 544), (129, 130, 671, 670), (2, 1, 542, 543), (420, 419, 960, 961), (273, 266, 807, 814), (128, 129, 670, 669), (5, 4, 545, 546), (267, 268, 809, 808), (135, 132, 673, 676), (1, 0, 541, 542), (268, 269, 810, 809), (133, 134, 675, 674), (4, 3, 544, 545), (421, 420, 961, 962), (132, 133, 674, 673), (414, 413, 954, 955), (276, 275, 816, 817), (134, 135, 676, 675), (422, 421, 962, 963), (277, 276, 817, 818), (0, 5, 546, 541), (139, 138, 679, 680), (6, 9, 550, 547), (428, 427, 968, 969), (275, 274, 815, 816), (138, 137, 678, 679), (8, 7, 548, 549), (411, 410, 951, 952), (9, 8, 549, 550), (141, 140, 681, 682), (7, 6, 547, 548), (279, 278, 819, 820), (137, 136, 677, 678), (416, 415, 956, 957), (278, 277, 818, 819), (140, 139, 680, 681), (14, 15, 556, 555), (419, 418, 959, 960), (274, 279, 820, 815), (409, 428, 969, 950), (280, 283, 824, 821), (13, 14, 555, 554), (424, 423, 964, 965), (282, 281, 822, 823), (136, 141, 682, 677), (15, 16, 557, 556), (417, 416, 957, 958), (283, 282, 823, 824), (16, 17, 558, 557), (425, 424, 965, 966), (281, 280, 821, 822), (144, 145, 686, 685), (10, 11, 552, 551), (427, 426, 967, 968), (143, 144, 685, 684), (284, 287, 828, 825), (146, 147, 688, 687), (285, 284, 825, 826), (410, 409, 950, 951), (287, 286, 827, 828), (17, 10, 551, 558), (142, 143, 684, 683), (11, 12, 553, 552), (286, 285, 826, 827), (145, 146, 687, 686), (12, 13, 554, 553), (293, 292, 833, 834), (147, 142, 683, 688), (432, 429, 970, 973), (289, 288, 829, 830), (25, 26, 567, 566), (431, 432, 973, 972), (153, 152, 693, 694), (429, 430, 971, 970), (295, 294, 835, 836), (155, 154, 695, 696), (430, 431, 972, 971), (149, 148, 689, 690), (28, 18, 559, 569), (440, 441, 982, 981), (292, 291, 832, 833), (154, 153, 694, 695), (20, 21, 562, 561), (294, 293, 834, 835), (152, 151, 692, 693), (21, 22, 563, 562), (290, 289, 830, 831), (148, 155, 696, 689), (443, 433, 974, 984), (288, 295, 836, 829), (150, 149, 690, 691), (27, 28, 569, 568), (435, 436, 977, 976), (436, 437, 978, 977), (291, 290, 831, 832), (151, 150, 691, 692), (23, 24, 565, 564), (442, 443, 984, 983), (301, 300, 841, 842), (156, 159, 700, 697), (19, 20, 561, 560), (438, 439, 980, 979), (300, 299, 840, 841), (157, 156, 697, 698), (26, 27, 568, 567), (302, 301, 842, 843), (158, 157, 698, 699), (22, 23, 564, 563), (297, 296, 837, 838), (159, 158, 699, 700), (434, 435, 976, 975), (18, 19, 560, 559), (441, 442, 983, 982), (160, 163, 704, 701), (24, 25, 566, 565), (303, 302, 843, 844), (161, 160, 701, 702), (34, 33, 574, 575), (437, 438, 979, 978), (298, 297, 838, 839), (162, 161, 702, 703), (296, 303, 844, 837), (163, 162, 703, 704), (33, 32, 573, 574), (433, 434, 975, 974), (299, 298, 839, 840), (35, 34, 575, 576), (439, 440, 981, 980), (164, 165, 706, 705), (444, 447, 988, 985), (165, 166, 707, 706), (446, 445, 986, 987), (304, 307, 848, 845), (36, 35, 576, 577), (447, 446, 987, 988), (305, 304, 845, 846), (168, 169, 710, 709), (30, 29, 570, 571), (445, 444, 985, 986), (306, 305, 846, 847), (166, 167, 708, 707), (31, 30, 571, 572), (307, 306, 847, 848), (169, 164, 705, 710), (453, 452, 993, 994), (29, 36, 577, 570), (311, 308, 849, 852), (32, 31, 572, 573), (454, 453, 994, 995), (308, 309, 850, 849), (167, 168, 709, 708), (309, 310, 851, 850), (175, 174, 715, 716), (41, 42, 583, 582), (455, 454, 995, 996), (43, 44, 585, 584), (452, 451, 992, 993), (310, 311, 852, 851), (174, 173, 714, 715), (312, 315, 856, 853), (176, 175, 716, 717), (42, 43, 584, 583), (449, 448, 989, 990), (313, 312, 853, 854), (40, 41, 582, 581), (314, 313, 854, 855), (171, 170, 711, 712), (37, 38, 579, 578), (450, 449, 990, 991), (315, 314, 855, 856), (451, 450, 991, 992), (316, 319, 860, 857), (177, 176, 717, 718), (448, 456, 997, 989), (317, 316, 857, 858), (172, 171, 712, 713), (38, 39, 580, 579), (456, 455, 996, 997), (319, 318, 859, 860), (170, 177, 718, 711), (173, 172, 713, 714), (39, 40, 581, 580), (457, 460, 1001, 998), (318, 317, 858, 859), (45, 37, 578, 586), (459, 458, 999, 1000), (320, 323, 864, 861), (178, 189, 730, 719), (44, 45, 586, 585), (460, 459, 1000, 1001), (321, 320, 861, 862), (186, 185, 726, 727), (458, 457, 998, 999), (322, 321, 862, 863), (58, 59, 600, 599), (323, 322, 863, 864), (189, 188, 729, 730), (53, 54, 595, 594), (461, 464, 1005, 1002), (463, 462, 1003, 1004), (324, 327, 868, 865), (464, 463, 1004, 1005), (326, 325, 866, 867), (181, 180, 721, 722), (56, 57, 598, 597), (462, 461, 1002, 1003), (327, 326, 867, 868), (325, 324, 865, 866), (188, 187, 728, 729), (468, 467, 1008, 1009), (182, 181, 722, 723), (467, 466, 1007, 1008), (328, 331, 872, 869), (184, 183, 724, 725), (57, 58, 599, 598), (329, 328, 869, 870), (60, 61, 602, 601), (470, 469, 1010, 1011), (330, 329, 870, 871), (180, 179, 720, 721), (466, 465, 1006, 1007), (331, 330, 871, 872), (469, 468, 1009, 1010), (187, 186, 727, 728), (48, 49, 590, 589), (332, 335, 876, 873), (183, 182, 723, 724), (61, 46, 587, 602), (334, 333, 874, 875), (179, 178, 719, 720), (55, 56, 597, 596), (465, 470, 1011, 1006), (335, 334, 875, 876), (471, 474, 1015, 1012), (333, 332, 873, 874), (185, 184, 725, 726), (49, 50, 591, 590), (473, 472, 1013, 1014), (474, 473, 1014, 1015), (339, 336, 877, 880), (51, 52, 593, 592), (472, 471, 1012, 1013), (338, 339, 880, 879), (190, 193, 734, 731), (337, 338, 879, 878), (191, 190, 731, 732), (47, 48, 589, 588), (475, 478, 1019, 1016), (192, 191, 732, 733), (54, 55, 596, 595), (477, 476, 1017, 1018), (336, 337, 878, 877), (193, 192, 733, 734), (478, 477, 1018, 1019), (340, 343, 884, 881), (50, 51, 592, 591), (476, 475, 1016, 1017), (342, 341, 882, 883), (194, 197, 738, 735), (59, 60, 601, 600), (343, 342, 883, 884), (195, 194, 735, 736), (487, 486, 1027, 1028), (341, 340, 881, 882), (196, 195, 736, 737), (46, 47, 588, 587), (479, 490, 1031, 1020), (197, 196, 737, 738), (344, 347, 888, 885), (52, 53, 594, 593), (346, 345, 886, 887), (198, 201, 742, 739), (66, 67, 608, 607), (347, 346, 887, 888), (199, 198, 739, 740), (490, 489, 1030, 1031), (345, 344, 885, 886), (200, 199, 740, 741), (68, 69, 610, 609), (201, 200, 741, 742), (62, 63, 604, 603), (482, 481, 1022, 1023), (202, 205, 746, 743), (489, 488, 1029, 1030), (355, 356, 897, 896), (204, 203, 744, 745), (67, 68, 609, 608), (483, 482, 1023, 1024), (205, 204, 745, 746), (65, 66, 607, 606), (203, 202, 743, 744), (69, 62, 603, 610), (485, 484, 1025, 1026), (350, 351, 892, 891), (63, 64, 605, 604), (481, 480, 1021, 1022), (351, 352, 893, 892), (206, 209, 750, 747), (488, 487, 1028, 1029), (357, 348, 889, 898), (207, 206, 747, 748), (484, 483, 1024, 1025), (353, 354, 895, 894), (209, 208, 749, 750), (64, 65, 606, 605), (349, 350, 891, 890), (77, 78, 619, 618), (356, 357, 898, 897), (208, 207, 748, 749), (82, 83, 624, 623), (352, 353, 894, 893), (210, 213, 754, 751), (80, 81, 622, 621), (480, 479, 1020, 1021), (211, 210, 751, 752), (486, 485, 1026, 1027), (213, 212, 753, 754), (81, 82, 623, 622), (499, 498, 1039, 1040), (348, 349, 890, 889), (72, 73, 614, 613), (504, 503, 1044, 1045), (212, 211, 752, 753), (354, 355, 896, 895), (214, 217, 758, 755), (73, 74, 615, 614), (361, 360, 901, 902), (215, 214, 755, 756), (502, 501, 1042, 1043), (358, 362, 903, 899), (216, 215, 756, 757), (79, 80, 621, 620), (360, 359, 900, 901), (217, 216, 757, 758), (75, 76, 617, 616), (503, 502, 1043, 1044), (359, 358, 899, 900), (494, 493, 1034, 1035), (362, 361, 902, 903), (229, 218, 759, 770), (501, 500, 1041, 1042), (71, 72, 613, 612), (363, 366, 907, 904), (225, 226, 767, 766), (495, 494, 1035, 1036), (365, 364, 905, 906), (228, 229, 770, 769), (366, 365, 906, 907), (220, 221, 762, 761), (78, 79, 620, 619), (497, 496, 1037, 1038), (364, 363, 904, 905), (493, 492, 1033, 1034), (83, 70, 611, 624), (500, 499, 1040, 1041), (367, 370, 911, 908), (221, 222, 763, 762), (74, 75, 616, 615), (369, 368, 909, 910), (227, 228, 769, 768), (70, 71, 612, 611), (491, 504, 1045, 1032), (370, 369, 910, 911), (368, 367, 908, 909), (223, 224, 765, 764), (76, 77, 618, 617), (496, 495, 1036, 1037), (371, 374, 915, 912), (219, 220, 761, 760), (87, 84, 625, 628), (492, 491, 1032, 1033), (372, 371, 912, 913), (86, 87, 628, 627), (498, 497, 1038, 1039), (373, 372, 913, 914), (226, 227, 768, 767), (85, 86, 627, 626), (374, 373, 914, 915), (222, 223, 764, 763), (84, 85, 626, 625), (510, 509, 1050, 1051), (378, 375, 916, 919), (218, 219, 760, 759), (91, 88, 629, 632), (508, 507, 1048, 1049), (377, 378, 919, 918), (224, 225, 766, 765), (90, 91, 632, 631), (375, 376, 917, 916), (88, 89, 630, 629), (507, 506, 1047, 1048), (376, 377, 918, 917), (230, 233, 774, 771), (89, 90, 631, 630), (231, 230, 771, 772), (506, 505, 1046, 1047), (232, 231, 772, 773), (100, 99, 640, 641), (509, 508, 1049, 1050), (383, 384, 925, 924), (233, 232, 773, 774), (92, 103, 644, 633), (385, 386, 927, 926), (505, 510, 1051, 1046), (384, 385, 926, 925), (234, 237, 778, 775), (511, 514, 1055, 1052), (379, 380, 921, 920), (235, 234, 775, 776), (103, 102, 643, 644), (513, 512, 1053, 1054), (237, 236, 777, 778), (95, 94, 635, 636), (514, 513, 1054, 1055), (382, 383, 924, 923), (512, 511, 1052, 1053), (386, 379, 920, 927), (236, 235, 776, 777), (96, 95, 636, 637), (241, 238, 779, 782), (380, 381, 922, 921), (238, 239, 780, 779)])
me_walls.materials.append(mat_walls)
me_walls.use_remesh_preserve_volume = False
me_walls.use_remesh_preserve_attributes = False
me_walls.use_mirror_vertex_groups = False
me_walls.update()

# ---- objects
ob_second_floor = bpy.data.objects.new('Second.Floor', None)
ob_annotations_second_floor = bpy.data.objects.new('Annotations.Second.Floor', None)
ob_annotation_a_a31 = bpy.data.objects.new('Annotation.A.A31', None)
ob_annotation_a_a32 = bpy.data.objects.new('Annotation.A.A32', None)
ob_annotation_a_a33 = bpy.data.objects.new('Annotation.A.A33', None)
ob_annotation_a_a34 = bpy.data.objects.new('Annotation.A.A34', None)
ob_annotation_a_a35 = bpy.data.objects.new('Annotation.A.A35', None)
ob_annotation_b_b31 = bpy.data.objects.new('Annotation.B.B31', None)
ob_annotation_b_b32 = bpy.data.objects.new('Annotation.B.B32', None)
ob_annotation_b_b34 = bpy.data.objects.new('Annotation.B.B34', None)
ob_annotation_b_b35 = bpy.data.objects.new('Annotation.B.B35', None)
ob_annotation_b_bg1 = bpy.data.objects.new('Annotation.B.BG1', None)
ob_annotation_b_bg2 = bpy.data.objects.new('Annotation.B.BG2', None)
ob_annotation_b_bg3 = bpy.data.objects.new('Annotation.B.BG3', None)
ob_walls_second_floor = bpy.data.objects.new('Walls.Second.Floor', me_walls)

# ---- transforms, parenting, visibility, modifiers, constraints
ob_second_floor.location = (0.0, -2.326, 0.4)
ob_second_floor.empty_image_offset = (0.0, 0.0)
ob_second_floor.lineart.crease_threshold = 0.0
ob_annotations_second_floor.parent = ob_second_floor
ob_annotations_second_floor.location = (0.0, 0.0, 0.0)
ob_annotations_second_floor.empty_image_offset = (0.0, 0.0)
ob_annotations_second_floor.lineart.crease_threshold = 0.0
ob_annotation_a_a31.parent = ob_annotations_second_floor
ob_annotation_a_a31.location = (8.321, 1.14, 0.0)
ob_annotation_a_a31.empty_display_size = 0.2
ob_annotation_a_a31.empty_image_offset = (0.0, 0.0)
ob_annotation_a_a31.lineart.crease_threshold = 0.0
ob_annotation_a_a32.parent = ob_annotations_second_floor
ob_annotation_a_a32.location = (8.249, 0.6821, 0.0)
ob_annotation_a_a32.empty_display_size = 0.2
ob_annotation_a_a32.empty_image_offset = (0.0, 0.0)
ob_annotation_a_a32.lineart.crease_threshold = 0.0
ob_annotation_a_a33.parent = ob_annotations_second_floor
ob_annotation_a_a33.location = (8.746, 0.643, 0.0)
ob_annotation_a_a33.empty_display_size = 0.2
ob_annotation_a_a33.empty_image_offset = (0.0, 0.0)
ob_annotation_a_a33.lineart.crease_threshold = 0.0
ob_annotation_a_a34.parent = ob_annotations_second_floor
ob_annotation_a_a34.location = (9.637, 0.6955, 0.0)
ob_annotation_a_a34.empty_display_size = 0.2
ob_annotation_a_a34.empty_image_offset = (0.0, 0.0)
ob_annotation_a_a34.lineart.crease_threshold = 0.0
ob_annotation_a_a35.parent = ob_annotations_second_floor
ob_annotation_a_a35.location = (9.316, 1.14, 0.0)
ob_annotation_a_a35.empty_display_size = 0.2
ob_annotation_a_a35.empty_image_offset = (0.0, 0.0)
ob_annotation_a_a35.lineart.crease_threshold = 0.0
ob_annotation_b_b31.parent = ob_annotations_second_floor
ob_annotation_b_b31.location = (4.253, 2.09, 0.0)
ob_annotation_b_b31.empty_display_size = 0.2
ob_annotation_b_b31.empty_image_offset = (0.0, 0.0)
ob_annotation_b_b31.lineart.crease_threshold = 0.0
ob_annotation_b_b32.parent = ob_annotations_second_floor
ob_annotation_b_b32.location = (4.3, 1.667, 0.0)
ob_annotation_b_b32.empty_display_size = 0.2
ob_annotation_b_b32.empty_image_offset = (0.0, 0.0)
ob_annotation_b_b32.lineart.crease_threshold = 0.0
ob_annotation_b_b34.parent = ob_annotations_second_floor
ob_annotation_b_b34.location = (5.171, 1.667, 0.0)
ob_annotation_b_b34.empty_display_size = 0.2
ob_annotation_b_b34.empty_image_offset = (0.0, 0.0)
ob_annotation_b_b34.lineart.crease_threshold = 0.0
ob_annotation_b_b35.parent = ob_annotations_second_floor
ob_annotation_b_b35.location = (5.07, 2.108, 0.0)
ob_annotation_b_b35.empty_display_size = 0.2
ob_annotation_b_b35.empty_image_offset = (0.0, 0.0)
ob_annotation_b_b35.lineart.crease_threshold = 0.0
ob_annotation_b_bg1.parent = ob_annotations_second_floor
ob_annotation_b_bg1.location = (3.351, 2.06, 0.0)
ob_annotation_b_bg1.empty_display_size = 0.2
ob_annotation_b_bg1.empty_image_offset = (0.0, 0.0)
ob_annotation_b_bg1.lineart.crease_threshold = 0.0
ob_annotation_b_bg2.parent = ob_annotations_second_floor
ob_annotation_b_bg2.location = (3.346, 1.363, 0.0)
ob_annotation_b_bg2.empty_display_size = 0.2
ob_annotation_b_bg2.empty_image_offset = (0.0, 0.0)
ob_annotation_b_bg2.lineart.crease_threshold = 0.0
ob_annotation_b_bg3.parent = ob_annotations_second_floor
ob_annotation_b_bg3.location = (3.351, 1.689, 0.0)
ob_annotation_b_bg3.empty_display_size = 0.2
ob_annotation_b_bg3.empty_image_offset = (0.0, 0.0)
ob_annotation_b_bg3.lineart.crease_threshold = 0.0
ob_walls_second_floor.location = (-0.02951, -0.01128, 0.4)
ob_walls_second_floor.scale = (20.0, 20.0, 1.0)
ob_walls_second_floor.lineart.crease_threshold = 0.0

# ---- collection membership
col_collection_1.objects.link(ob_second_floor)
col_collection_1.objects.link(ob_annotations_second_floor)
col_collection_1.objects.link(ob_annotation_a_a31)
col_collection_1.objects.link(ob_annotation_a_a32)
col_collection_1.objects.link(ob_annotation_a_a33)
col_collection_1.objects.link(ob_annotation_a_a34)
col_collection_1.objects.link(ob_annotation_a_a35)
col_collection_1.objects.link(ob_annotation_b_b31)
col_collection_1.objects.link(ob_annotation_b_b32)
col_collection_1.objects.link(ob_annotation_b_b34)
col_collection_1.objects.link(ob_annotation_b_b35)
col_collection_1.objects.link(ob_annotation_b_bg1)
col_collection_1.objects.link(ob_annotation_b_bg2)
col_collection_1.objects.link(ob_annotation_b_bg3)
col_collection_1.objects.link(ob_walls_second_floor)

# ---- scene / render settings (as saved in the file)
scene.frame_start = 1; scene.frame_end = 250; scene.frame_set(0)
scene.render.engine = 'BLENDER_EEVEE_NEXT'
scene.render.resolution_percentage = 50
scene.render.dither_intensity = 0.0
scene.cycles.use_denoising = False
scene.cycles.samples = 10
scene.cycles.sampling_pattern = 'TABULATED_SOBOL'
scene.cycles.light_sampling_threshold = 0.0
scene.cycles.use_adaptive_sampling = False
scene.cycles.use_light_tree = False
scene.cycles.blur_glossy = 0.0
scene.cycles.pixel_filter_type = 'GAUSSIAN'
scene.cycles.sample_clamp_indirect = 0.0
scene.view_settings.view_transform = 'Standard'
bpy.context.view_layer.update()

# ---- added for rendering (the .blend has no active camera and no usable light): camera, sun
cam_auto = bpy.data.cameras.new('AutoCamera')
cam_auto.lens = 50.0
cam_auto.sensor_width = 36.0
cam_auto.clip_end = 1000.0
ob_auto_camera = bpy.data.objects.new('AutoCamera', cam_auto)
scene.collection.objects.link(ob_auto_camera)
ob_auto_camera.location = (13.0887, -9.04477, 5.84616)
ob_auto_camera.rotation_euler = (1.09748, -7.21219e-08, 0.694738)
scene.camera = ob_auto_camera
light_auto_sun = bpy.data.lights.new('AutoSun', 'SUN')
light_auto_sun.energy = 3.0
light_auto_sun.angle = 0.0523599
ob_auto_sun = bpy.data.objects.new('AutoSun', light_auto_sun)
scene.collection.objects.link(ob_auto_sun)
ob_auto_sun.rotation_euler = (0.872665, 0.174533, 0.523599)
bpy.context.view_layer.update()
